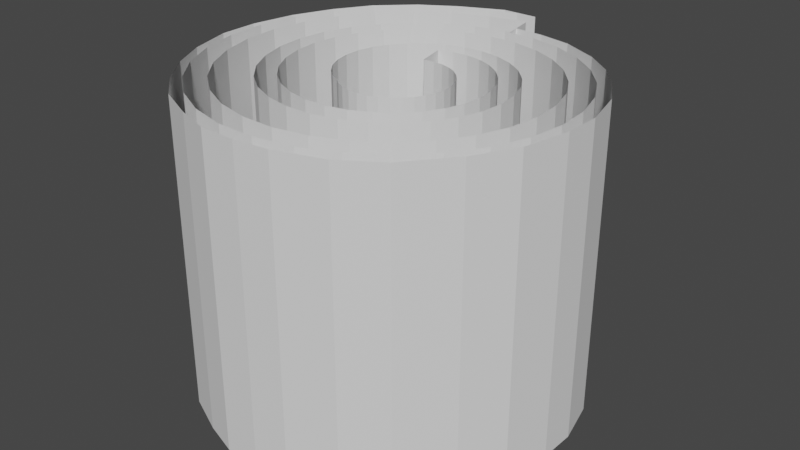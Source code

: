 # Source: MastomcastenBoundries.blend  (saved by Blender 2.91.10; exported with 4.5.12 LTS)
import bpy
from mathutils import Matrix  # noqa: F401  (used for matrix-valued properties, if any)

bpy.ops.wm.read_factory_settings(use_empty=True)
scene = bpy.context.scene
scene.name = 'Scene'

# ---- collections
col_collection = bpy.data.collections.new('Collection'); scene.collection.children.link(col_collection)

# ---- node groups
ng_auto_smooth = bpy.data.node_groups.new('Auto Smooth', 'GeometryNodeTree')
_s = ng_auto_smooth.interface.new_socket(name='Geometry', in_out='OUTPUT', socket_type='NodeSocketGeometry')
_s = ng_auto_smooth.interface.new_socket(name='Geometry', in_out='INPUT', socket_type='NodeSocketGeometry')
_s = ng_auto_smooth.interface.new_socket(name='Angle', in_out='INPUT', socket_type='NodeSocketFloat')
_s.subtype = 'ANGLE'
_s.min_value = 0.0
_s.max_value = 3.142
ng_auto_smooth.is_modifier = True
_N = ng_auto_smooth.nodes; _L = ng_auto_smooth.links
n0 = _N.new('NodeGroupOutput'); n0.name = 'Group Output'; n0.location = (480, -100)
n1 = _N.new('NodeGroupInput'); n1.name = 'Group Input'; n1.location = (-420, -300)
n2 = _N.new('NodeGroupInput'); n2.name = 'Group Input.001'; n2.location = (-60, -100)
n3 = _N.new('GeometryNodeSetShadeSmooth'); n3.name = 'Set Shade Smooth'; n3.location = (120, -100)
n3.domain = 'EDGE'
n4 = _N.new('GeometryNodeSetShadeSmooth'); n4.name = 'Set Shade Smooth.001'; n4.location = (300, -100)
n5 = _N.new('GeometryNodeInputMeshEdgeAngle'); n5.name = 'Edge Angle'; n5.location = (-420, -220)
n6 = _N.new('GeometryNodeInputEdgeSmooth'); n6.name = 'Is Edge Smooth'; n6.location = (-60, -160)
n7 = _N.new('GeometryNodeInputShadeSmooth'); n7.name = 'Is Face Smooth'; n7.location = (-240, -340)
n8 = _N.new('FunctionNodeBooleanMath'); n8.name = 'Boolean Math'; n8.location = (-60, -220)
n9 = _N.new('FunctionNodeCompare'); n9.name = 'Compare'; n9.location = (-240, -180)
n9.operation = 'LESS_EQUAL'
_L.new(n5.outputs[0], n9.inputs[0])
_L.new(n4.outputs[0], n0.inputs[0])
_L.new(n1.outputs[1], n9.inputs[1])
_L.new(n9.outputs[0], n8.inputs[0])
_L.new(n7.outputs[0], n8.inputs[1])
_L.new(n2.outputs[0], n3.inputs[0])
_L.new(n6.outputs[0], n3.inputs[1])
_L.new(n3.outputs[0], n4.inputs[0])
_L.new(n8.outputs[0], n3.inputs[2])
n0.is_active_output = True

# ---- world
world_world = bpy.data.worlds.new('World'); scene.world = world_world
world_world.use_nodes = True; world_world.node_tree.nodes.clear()
_N = world_world.node_tree.nodes; _L = world_world.node_tree.links
n0 = _N.new('ShaderNodeOutputWorld'); n0.name = 'World Output'; n0.location = (300, 300)
n1 = _N.new('ShaderNodeBackground'); n1.name = 'Background'; n1.location = (10, 300)
n1.inputs[0].default_value = (0.05088, 0.05088, 0.05088, 1.0)
_L.new(n1.outputs[0], n0.inputs[0])
n0.is_active_output = True
world_world.color = (0.05088, 0.05088, 0.05088)
world_world.use_sun_shadow = False
world_world.sun_shadow_jitter_overblur = 0.0

# ---- meshes
me_spiral_003 = bpy.data.meshes.new('Spiral.003')
me_spiral_003.from_pydata([(-9.053, -5.844, 2.179), (-7.958, -7.941, 2.179), (-6.367, -9.818, 2.179), (-4.329, -11.36, 2.179), (-1.921, -12.45, 2.179), (0.7571, -13.02, 2.179), (3.584, -12.99, 2.179), (6.425, -12.34, 2.179), (9.138, -11.05, 2.179), (11.58, -9.152, 2.179), (13.61, -6.711, 2.179), (15.12, -3.816, 2.179), (16.0, -0.5842, 2.179), (16.17, 2.844, 2.179), (15.59, 6.314, 2.179), (14.26, 9.659, 2.179), (12.21, 12.72, 2.179), (9.492, 15.32, 2.179), (6.216, 17.34, 2.179), (2.511, 18.65, 2.179), (-1.468, 19.15, 2.179), (-5.544, 18.8, 2.179), (-9.531, 17.57, 2.179), (-13.24, 15.49, 2.179), (-16.49, 12.62, 2.179), (-19.1, 9.07, 2.179), (-20.95, 4.975, 2.179), (-21.91, 0.5059, 2.179), (-21.9, -4.144, 2.179), (-20.91, -8.766, 2.179), (-18.93, -13.15, 2.179), (-16.03, -17.08, 2.179), (-12.31, -20.37, 2.179), (-7.923, -22.84, 2.179), (-3.035, -24.36, 2.179), (2.139, -24.83, 2.179), (7.374, -24.19, 2.179), (12.43, -22.45, 2.179), (17.08, -19.65, 2.179), (21.09, -15.88, 2.179), (24.27, -11.29, 2.179), (26.45, -6.074, 2.179), (27.5, -0.4386, 2.179), (27.35, 5.369, 2.179), (25.97, 11.09, 2.179), (23.39, 16.46, 2.179), (19.69, 21.24, 2.179), (15.03, 25.19, 2.179), (9.57, 28.11, 2.179), (3.551, 29.84, 2.179), (-2.772, 30.29, 2.179), (-9.124, 29.39, 2.179), (-15.22, 27.16, 2.179), (-20.78, 23.67, 2.179), (-25.54, 19.04, 2.179), (-29.27, 13.46, 2.179), (-31.78, 7.153, 2.179), (-32.93, 0.3861, 2.179), (-32.64, -6.546, 2.179), (-30.89, -13.34, 2.179), (-27.73, -19.68, 2.179), (-23.27, -25.28, 2.179), (-17.68, -29.88, 2.179), (-11.19, -33.24, 2.179), (-4.067, -35.19, 2.179), (3.379, -35.62, 2.179), (10.82, -34.48, 2.179), (17.94, -31.78, 2.179), (24.39, -27.62, 2.179), (29.89, -22.15, 2.179), (-9.053, -5.844, -12.06), (-7.958, -7.941, -12.06), (-6.367, -9.818, -12.06), (-4.329, -11.36, -12.06), (-1.921, -12.45, -12.06), (0.7571, -13.02, -12.06), (3.584, -12.99, -12.06), (6.425, -12.34, -12.06), (9.138, -11.05, -12.06), (11.58, -9.152, -12.06), (13.61, -6.711, -12.06), (15.12, -3.816, -12.06), (16.0, -0.5842, -12.06), (16.17, 2.844, -12.06), (15.59, 6.314, -12.06), (14.26, 9.659, -12.06), (12.21, 12.72, -12.06), (9.492, 15.32, -12.06), (6.216, 17.34, -12.06), (2.511, 18.65, -12.06), (-1.468, 19.15, -12.06), (-5.544, 18.8, -12.06), (-9.531, 17.57, -12.06), (-13.24, 15.49, -12.06), (-16.49, 12.62, -12.06), (-19.1, 9.07, -12.06), (-20.95, 4.975, -12.06), (-21.91, 0.5059, -12.06), (-21.9, -4.144, -12.06), (-20.91, -8.766, -12.06), (-18.93, -13.15, -12.06), (-16.03, -17.08, -12.06), (-12.31, -20.37, -12.06), (-7.923, -22.84, -12.06), (-3.035, -24.36, -12.06), (2.139, -24.83, -12.06), (7.374, -24.19, -12.06), (12.43, -22.45, -12.06), (17.08, -19.65, -12.06), (21.09, -15.88, -12.06), (24.27, -11.29, -12.06), (26.45, -6.074, -12.06), (27.5, -0.4386, -12.06), (27.35, 5.369, -12.06), (25.97, 11.09, -12.06), (23.39, 16.46, -12.06), (19.69, 21.24, -12.06), (15.03, 25.19, -12.06), (9.57, 28.11, -12.06), (3.551, 29.84, -12.06), (-2.772, 30.29, -12.06), (-9.124, 29.39, -12.06), (-15.22, 27.16, -12.06), (-20.78, 23.67, -12.06), (-25.54, 19.04, -12.06), (-29.27, 13.46, -12.06), (-31.78, 7.153, -12.06), (-32.93, 0.3861, -12.06), (-32.64, -6.546, -12.06), (-30.89, -13.34, -12.06), (-27.73, -19.68, -12.06), (-23.27, -25.28, -12.06), (-17.68, -29.88, -12.06), (-11.19, -33.24, -12.06), (-4.067, -35.19, -12.06), (3.379, -35.62, -12.06), (10.82, -34.48, -12.06), (17.94, -31.78, -12.06), (24.39, -27.62, -12.06), (29.89, -22.15, -12.06), (33.5, -16.49, 2.179), (33.5, -16.49, -12.06), (36.39, -9.992, 2.179), (36.39, -9.992, -12.06), (37.83, -5.057, 2.179), (37.83, -5.057, -12.06), (38.0, -1.269, 2.179), (38.0, -1.269, -12.06)], [], [(52, 122, 121, 51), (69, 139, 138, 68), (7, 77, 76, 6), (8, 78, 77, 7), (53, 123, 122, 52), (54, 124, 123, 53), (10, 80, 79, 9), (9, 79, 78, 8), (12, 82, 81, 11), (11, 81, 80, 10), (14, 84, 83, 13), (55, 125, 124, 54), (13, 83, 82, 12), (56, 126, 125, 55), (16, 86, 85, 15), (15, 85, 84, 14), (18, 88, 87, 17), (17, 87, 86, 16), (20, 90, 89, 19), (57, 127, 126, 56), (58, 128, 127, 57), (19, 89, 88, 18), (22, 92, 91, 21), (21, 91, 90, 20), (24, 94, 93, 23), (23, 93, 92, 22), (26, 96, 95, 25), (59, 129, 128, 58), (60, 130, 129, 59), (25, 95, 94, 24), (28, 98, 97, 27), (27, 97, 96, 26), (30, 100, 99, 29), (29, 99, 98, 28), (32, 102, 101, 31), (61, 131, 130, 60), (31, 101, 100, 30), (62, 132, 131, 61), (34, 104, 103, 33), (44, 114, 113, 43), (33, 103, 102, 32), (36, 106, 105, 35), (35, 105, 104, 34), (45, 115, 114, 44), (38, 108, 107, 37), (46, 116, 115, 45), (63, 133, 132, 62), (37, 107, 106, 36), (64, 134, 133, 63), (40, 110, 109, 39), (39, 109, 108, 38), (42, 112, 111, 41), (1, 71, 70, 0), (2, 72, 71, 1), (47, 117, 116, 46), (41, 111, 110, 40), (48, 118, 117, 47), (65, 135, 134, 64), (66, 136, 135, 65), (43, 113, 112, 42), (3, 73, 72, 2), (4, 74, 73, 3), (49, 119, 118, 48), (50, 120, 119, 49), (67, 137, 136, 66), (68, 138, 137, 67), (5, 75, 74, 4), (6, 76, 75, 5), (51, 121, 120, 50), (139, 69, 140, 141), (141, 140, 142, 143), (143, 142, 144, 145), (145, 144, 146, 147)])
_uv = me_spiral_003.uv_layers.new(name='UVMap')
_uv.uv.foreach_set('vector', [0.7778, 0.75, 0.7778, 0.75, 0.7667, 0.75, 0.7667, 0.75, 0.9667, 0.75, 0.9667, 0.75, 0.9556, 0.75, 0.9556, 0.75, 0.2778, 0.75, 0.2778, 0.75, 0.2667, 0.75, 0.2667, 0.75, 0.2889, 0.75, 0.2889, 0.75, 0.2778, 0.75, 0.2778, 0.75, 0.7889, 0.75, 0.7889, 0.75, 0.7778, 0.75, 0.7778, 0.75, 0.8, 0.75, 0.8, 0.75, 0.7889, 0.75, 0.7889, 0.75, 0.3111, 0.75, 0.3111, 0.75, 0.3, 0.75, 0.3, 0.75, 0.3, 0.75, 0.3, 0.75, 0.2889, 0.75, 0.2889, 0.75, 0.3333, 0.75, 0.3333, 0.75, 0.3222, 0.75, 0.3222, 0.75, 0.3222, 0.75, 0.3222, 0.75, 0.3111, 0.75, 0.3111, 0.75, 0.3556, 0.75, 0.3556, 0.75, 0.3444, 0.75, 0.3444, 0.75, 0.8111, 0.75, 0.8111, 0.75, 0.8, 0.75, 0.8, 0.75, 0.3444, 0.75, 0.3444, 0.75, 0.3333, 0.75, 0.3333, 0.75, 0.8222, 0.75, 0.8222, 0.75, 0.8111, 0.75, 0.8111, 0.75, 0.3778, 0.75, 0.3778, 0.75, 0.3667, 0.75, 0.3667, 0.75, 0.3667, 0.75, 0.3667, 0.75, 0.3556, 0.75, 0.3556, 0.75, 0.4, 0.75, 0.4, 0.75, 0.3889, 0.75, 0.3889, 0.75, 0.3889, 0.75, 0.3889, 0.75, 0.3778, 0.75, 0.3778, 0.75, 0.4222, 0.75, 0.4222, 0.75, 0.4111, 0.75, 0.4111, 0.75, 0.8333, 0.75, 0.8333, 0.75, 0.8222, 0.75, 0.8222, 0.75, 0.8444, 0.75, 0.8444, 0.75, 0.8333, 0.75, 0.8333, 0.75, 0.4111, 0.75, 0.4111, 0.75, 0.4, 0.75, 0.4, 0.75, 0.4444, 0.75, 0.4444, 0.75, 0.4333, 0.75, 0.4333, 0.75, 0.4333, 0.75, 0.4333, 0.75, 0.4222, 0.75, 0.4222, 0.75, 0.4667, 0.75, 0.4667, 0.75, 0.4556, 0.75, 0.4556, 0.75, 0.4556, 0.75, 0.4556, 0.75, 0.4444, 0.75, 0.4444, 0.75, 0.4889, 0.75, 0.4889, 0.75, 0.4778, 0.75, 0.4778, 0.75, 0.8556, 0.75, 0.8556, 0.75, 0.8444, 0.75, 0.8444, 0.75, 0.8667, 0.75, 0.8667, 0.75, 0.8556, 0.75, 0.8556, 0.75, 0.4778, 0.75, 0.4778, 0.75, 0.4667, 0.75, 0.4667, 0.75, 0.5111, 0.75, 0.5111, 0.75, 0.5, 0.75, 0.5, 0.75, 0.5, 0.75, 0.5, 0.75, 0.4889, 0.75, 0.4889, 0.75, 0.5333, 0.75, 0.5333, 0.75, 0.5222, 0.75, 0.5222, 0.75, 0.5222, 0.75, 0.5222, 0.75, 0.5111, 0.75, 0.5111, 0.75, 0.5556, 0.75, 0.5556, 0.75, 0.5444, 0.75, 0.5444, 0.75, 0.8778, 0.75, 0.8778, 0.75, 0.8667, 0.75, 0.8667, 0.75, 0.5444, 0.75, 0.5444, 0.75, 0.5333, 0.75, 0.5333, 0.75, 0.8889, 0.75, 0.8889, 0.75, 0.8778, 0.75, 0.8778, 0.75, 0.5778, 0.75, 0.5778, 0.75, 0.5667, 0.75, 0.5667, 0.75, 0.6889, 0.75, 0.6889, 0.75, 0.6778, 0.75, 0.6778, 0.75, 0.5667, 0.75, 0.5667, 0.75, 0.5556, 0.75, 0.5556, 0.75, 0.6, 0.75, 0.6, 0.75, 0.5889, 0.75, 0.5889, 0.75, 0.5889, 0.75, 0.5889, 0.75, 0.5778, 0.75, 0.5778, 0.75, 0.7, 0.75, 0.7, 0.75, 0.6889, 0.75, 0.6889, 0.75, 0.6222, 0.75, 0.6222, 0.75, 0.6111, 0.75, 0.6111, 0.75, 0.7111, 0.75, 0.7111, 0.75, 0.7, 0.75, 0.7, 0.75, 0.9, 0.75, 0.9, 0.75, 0.8889, 0.75, 0.8889, 0.75, 0.6111, 0.75, 0.6111, 0.75, 0.6, 0.75, 0.6, 0.75, 0.9111, 0.75, 0.9111, 0.75, 0.9, 0.75, 0.9, 0.75, 0.6444, 0.75, 0.6444, 0.75, 0.6333, 0.75, 0.6333, 0.75, 0.6333, 0.75, 0.6333, 0.75, 0.6222, 0.75, 0.6222, 0.75, 0.6667, 0.75, 0.6667, 0.75, 0.6556, 0.75, 0.6556, 0.75, 0.2111, 0.75, 0.2111, 0.75, 0.2, 0.75, 0.2, 0.75, 0.2222, 0.75, 0.2222, 0.75, 0.2111, 0.75, 0.2111, 0.75, 0.7222, 0.75, 0.7222, 0.75, 0.7111, 0.75, 0.7111, 0.75, 0.6556, 0.75, 0.6556, 0.75, 0.6444, 0.75, 0.6444, 0.75, 0.7333, 0.75, 0.7333, 0.75, 0.7222, 0.75, 0.7222, 0.75, 0.9222, 0.75, 0.9222, 0.75, 0.9111, 0.75, 0.9111, 0.75, 0.9333, 0.75, 0.9333, 0.75, 0.9222, 0.75, 0.9222, 0.75, 0.6778, 0.75, 0.6778, 0.75, 0.6667, 0.75, 0.6667, 0.75, 0.2333, 0.75, 0.2333, 0.75, 0.2222, 0.75, 0.2222, 0.75, 0.2444, 0.75, 0.2444, 0.75, 0.2333, 0.75, 0.2333, 0.75, 0.7444, 0.75, 0.7444, 0.75, 0.7333, 0.75, 0.7333, 0.75, 0.7556, 0.75, 0.7556, 0.75, 0.7444, 0.75, 0.7444, 0.75, 0.9444, 0.75, 0.9444, 0.75, 0.9333, 0.75, 0.9333, 0.75, 0.9556, 0.75, 0.9556, 0.75, 0.9444, 0.75, 0.9444, 0.75, 0.2556, 0.75, 0.2556, 0.75, 0.2444, 0.75, 0.2444, 0.75, 0.2667, 0.75, 0.2667, 0.75, 0.2556, 0.75, 0.2556, 0.75, 0.7667, 0.75, 0.7667, 0.75, 0.7556, 0.75, 0.7556, 0.75, 0.9667, 0.75, 0.9667, 0.75, 0.9667, 0.75, 0.9667, 0.75, 0.9667, 0.75, 0.9667, 0.75, 0.9667, 0.75, 0.9667, 0.75, 0.9667, 0.75, 0.9667, 0.75, 0.9667, 0.75, 0.9667, 0.75, 0.9667, 0.75, 0.9667, 0.75, 0.9667, 0.75, 0.9667, 0.75])
me_spiral_003.auto_texspace = False
me_spiral_003.update()
me_cylinder = bpy.data.meshes.new('Cylinder')
me_cylinder.from_pydata([(0.0, 1.0, -2.712), (0.1951, 0.9808, -2.712), (0.3827, 0.9239, -2.712), (0.5556, 0.8315, -2.712), (0.7071, 0.7071, -2.712), (0.8315, 0.5556, -2.712), (0.9239, 0.3827, -2.712), (0.9808, 0.1951, -2.712), (1.0, 0.0, -2.712), (0.9808, -0.1951, -2.712), (0.9239, -0.3827, -2.712), (0.8315, -0.5556, -2.712), (0.7071, -0.7071, -2.712), (0.5556, -0.8315, -2.712), (0.3827, -0.9239, -2.712), (0.1951, -0.9808, -2.712), (0.0, -1.0, -2.712), (-0.1951, -0.9808, -2.712), (-0.3827, -0.9239, -2.712), (-0.5556, -0.8315, -2.712), (-0.7071, -0.7071, -2.712), (-0.1951, 0.9808, -2.712), (0.0, 1.0, 3.283), (0.1951, 0.9808, 3.283), (0.3827, 0.9239, 3.283), (0.5556, 0.8315, 3.283), (0.7071, 0.7071, 3.283), (0.8315, 0.5556, 3.283), (0.9239, 0.3827, 3.283), (0.9808, 0.1951, 3.283), (1.0, 0.0, 3.283), (0.9808, -0.1951, 3.283), (0.9239, -0.3827, 3.283), (0.8315, -0.5556, 3.283), (0.7071, -0.7071, 3.283), (0.5556, -0.8315, 3.283), (0.3827, -0.9239, 3.283), (0.1951, -0.9808, 3.283), (0.0, -1.0, 3.283), (-0.1951, -0.9808, 3.283), (-0.3827, -0.9239, 3.283), (-0.5556, -0.8315, 3.283), (-0.7071, -0.7071, 3.283), (-0.1951, 0.9808, 3.283)], [], [(2, 3, 25, 24), (7, 8, 30, 29), (12, 13, 35, 34), (0, 1, 23, 22), (17, 18, 40, 39), (5, 6, 28, 27), (10, 11, 33, 32), (15, 16, 38, 37), (3, 4, 26, 25), (8, 9, 31, 30), (13, 14, 36, 35), (18, 19, 41, 40), (1, 2, 24, 23), (6, 7, 29, 28), (11, 12, 34, 33), (16, 17, 39, 38), (0, 22, 43, 21), (4, 5, 27, 26), (9, 10, 32, 31), (14, 15, 37, 36), (19, 20, 42, 41)])
_uv = me_cylinder.uv_layers.new(name='UVMap')
_uv.uv.foreach_set('vector', [0.9375, 1.0, 0.9062, 1.0, 0.9062, 1.0, 0.9375, 1.0, 0.7812, 1.0, 0.75, 1.0, 0.75, 1.0, 0.7812, 1.0, 0.625, 1.0, 0.5938, 1.0, 0.5938, 1.0, 0.625, 1.0, 1.0, 1.0, 0.9688, 1.0, 0.9688, 1.0, 1.0, 1.0, 0.4688, 1.0, 0.4375, 1.0, 0.4375, 1.0, 0.4688, 1.0, 0.8438, 1.0, 0.8125, 1.0, 0.8125, 1.0, 0.8438, 1.0, 0.6875, 1.0, 0.6562, 1.0, 0.6562, 1.0, 0.6875, 1.0, 0.5312, 1.0, 0.5, 1.0, 0.5, 1.0, 0.5312, 1.0, 0.9062, 1.0, 0.875, 1.0, 0.875, 1.0, 0.9062, 1.0, 0.75, 1.0, 0.7188, 1.0, 0.7188, 1.0, 0.75, 1.0, 0.5938, 1.0, 0.5625, 1.0, 0.5625, 1.0, 0.5938, 1.0, 0.4375, 1.0, 0.4062, 1.0, 0.4062, 1.0, 0.4375, 1.0, 0.9688, 1.0, 0.9375, 1.0, 0.9375, 1.0, 0.9688, 1.0, 0.8125, 1.0, 0.7812, 1.0, 0.7812, 1.0, 0.8125, 1.0, 0.6562, 1.0, 0.625, 1.0, 0.625, 1.0, 0.6562, 1.0, 0.5, 1.0, 0.4688, 1.0, 0.4688, 1.0, 0.5, 1.0, 0.25, 0.49, 0.25, 0.49, 0.2032, 0.4854, 0.2032, 0.4854, 0.875, 1.0, 0.8438, 1.0, 0.8438, 1.0, 0.875, 1.0, 0.7188, 1.0, 0.6875, 1.0, 0.6875, 1.0, 0.7188, 1.0, 0.5625, 1.0, 0.5312, 1.0, 0.5312, 1.0, 0.5625, 1.0, 0.4062, 1.0, 0.375, 1.0, 0.375, 1.0, 0.4062, 1.0])
me_cylinder.update()
me_mesh = bpy.data.meshes.new('Mesh')
me_mesh.from_pydata([(-2.126, 8.513, 0.0), (-0.3145, 8.976, 0.0), (1.606, 9.047, 0.0), (3.549, 8.702, 0.0), (5.423, 7.934, 0.0), (7.136, 6.76, 0.0), (8.599, 5.213, 0.0), (9.73, 3.348, 0.0), (10.46, 1.238, 0.0), (10.74, -1.03, 0.0), (10.52, -3.357, 0.0), (9.812, -5.637, 0.0), (8.611, -7.761, 0.0), (6.957, -9.626, 0.0), (4.907, -11.13, 0.0), (2.538, -12.2, 0.0), (-0.05142, -12.75, 0.0), (-2.752, -12.75, 0.0), (-5.442, -12.17, 0.0), (-8.0, -11.02, 0.0), (-10.3, -9.327, 0.0), (-12.23, -7.152, 0.0), (-13.69, -4.576, 0.0), (-14.59, -1.702, 0.0), (-14.88, 1.349, 0.0), (-14.51, 4.444, 0.0), (-13.49, 7.443, 0.0), (-11.84, 10.21, 0.0), (-9.607, 12.6, 0.0), (-6.883, 14.51, 0.0), (-3.773, 15.82, 0.0), (-0.4053, 16.47, 0.0), (3.075, 16.39, 0.0), (6.513, 15.58, 0.0), (9.753, 14.05, 0.0), (12.64, 11.84, 0.0), (15.04, 9.037, 0.0), (16.83, 5.749, 0.0), (17.9, 2.111, 0.0), (18.2, -1.723, 0.0), (17.68, -5.586, 0.0), (16.34, -9.304, 0.0), (14.24, -12.71, 0.0), (11.43, -15.63, 0.0), (8.036, -17.94, 0.0), (4.184, -19.5, 0.0), (0.03931, -20.24, 0.0), (-4.22, -20.09, 0.0), (-8.407, -19.05, 0.0), (-12.33, -17.13, 0.0), (-15.81, -14.41, 0.0), (-18.67, -10.98, 0.0), (-20.79, -6.977, 0.0), (-22.03, -2.575, 0.0), (-22.34, 2.042, 0.0), (-21.66, 6.672, 0.0), (-20.02, 11.11, 0.0), (-17.46, 15.15, 0.0), (-14.08, 18.61, 0.0), (-10.01, 21.31, 0.0), (-5.419, 23.13, 0.0), (-0.496, 23.96, 0.0), (-2.126, 8.513, 0.0), (-0.3145, 8.976, 0.0), (1.606, 9.047, 0.0), (3.549, 8.702, 0.0), (5.423, 7.934, 0.0), (7.136, 6.76, 0.0), (8.599, 5.213, 0.0), (9.73, 3.348, 0.0), (10.46, 1.238, 0.0), (10.74, -1.03, 0.0), (10.52, -3.357, 0.0), (9.812, -5.637, 0.0), (8.611, -7.761, 0.0), (6.957, -9.626, 0.0), (4.907, -11.13, 0.0), (2.538, -12.2, 0.0), (-0.05142, -12.75, 0.0), (-2.752, -12.75, 0.0), (-5.442, -12.17, 0.0), (-8.0, -11.02, 0.0), (-10.3, -9.327, 0.0), (-12.23, -7.152, 0.0), (-13.69, -4.576, 0.0), (-14.59, -1.702, 0.0), (-14.88, 1.349, 0.0), (-14.51, 4.444, 0.0), (-13.49, 7.443, 0.0), (-11.84, 10.21, 0.0), (-9.607, 12.6, 0.0), (-6.883, 14.51, 0.0), (-3.773, 15.82, 0.0), (-0.4053, 16.47, 0.0), (3.075, 16.39, 0.0), (6.513, 15.58, 0.0), (9.753, 14.05, 0.0), (12.64, 11.84, 0.0), (15.04, 9.037, 0.0), (16.83, 5.749, 0.0), (17.9, 2.111, 0.0), (18.2, -1.723, 0.0), (17.68, -5.586, 0.0), (16.34, -9.304, 0.0), (14.24, -12.71, 0.0), (11.43, -15.63, 0.0), (8.036, -17.94, 0.0), (4.184, -19.5, 0.0), (0.03931, -20.24, 0.0), (-4.22, -20.09, 0.0), (-8.407, -19.05, 0.0), (-12.33, -17.13, 0.0), (-15.81, -14.41, 0.0), (-18.67, -10.98, 0.0), (-20.79, -6.977, 0.0), (-22.03, -2.575, 0.0), (-22.34, 2.042, 0.0), (-21.66, 6.672, 0.0), (-20.02, 11.11, 0.0), (-17.46, 15.15, 0.0), (-14.08, 18.61, 0.0), (-10.01, 21.31, 0.0), (-5.419, 23.13, 0.0), (-0.496, 23.96, 0.0), (-1.303, 4.809, -38.88), (-1.303, 4.809, 0.0), (-1.303, 4.809, 0.0), (0.3636, 19.22, -38.88), (0.3636, 19.22, 0.0), (0.3636, 19.22, 0.0), (-2.126, 8.513, -38.88), (-0.3145, 8.976, -38.88), (1.606, 9.047, -38.88), (3.549, 8.702, -38.88), (5.423, 7.934, -38.88), (7.136, 6.76, -38.88), (8.599, 5.213, -38.88), (9.73, 3.348, -38.88), (10.46, 1.238, -38.88), (10.74, -1.03, -38.88), (10.52, -3.357, -38.88), (9.812, -5.637, -38.88), (8.611, -7.761, -38.88), (6.957, -9.626, -38.88), (4.907, -11.13, -38.88), (2.538, -12.2, -38.88), (-0.05142, -12.75, -38.88), (-2.752, -12.75, -38.88), (-5.442, -12.17, -38.88), (-8.0, -11.02, -38.88), (-10.3, -9.327, -38.88), (-12.23, -7.152, -38.88), (-13.69, -4.576, -38.88), (-14.59, -1.702, -38.88), (-14.88, 1.349, -38.88), (-14.51, 4.444, -38.88), (-13.49, 7.443, -38.88), (-11.84, 10.21, -38.88), (-9.607, 12.6, -38.88), (-6.883, 14.51, -38.88), (-3.773, 15.82, -38.88), (-0.4053, 16.47, -38.88), (3.075, 16.39, -38.88), (6.513, 15.58, -38.88), (9.753, 14.05, -38.88), (12.64, 11.84, -38.88), (15.04, 9.037, -38.88), (16.83, 5.749, -38.88), (17.9, 2.111, -38.88), (18.2, -1.723, -38.88), (17.68, -5.586, -38.88), (16.34, -9.304, -38.88), (14.24, -12.71, -38.88), (11.43, -15.63, -38.88), (8.036, -17.94, -38.88), (4.184, -19.5, -38.88), (0.03931, -20.24, -38.88), (-4.22, -20.09, -38.88), (-8.407, -19.05, -38.88), (-12.33, -17.13, -38.88), (-15.81, -14.41, -38.88), (-18.67, -10.98, -38.88), (-20.79, -6.977, -38.88), (-22.03, -2.575, -38.88), (-22.34, 2.042, -38.88), (-21.66, 6.672, -38.88), (-20.02, 11.11, -38.88), (-17.46, 15.15, -38.88), (-14.08, 18.61, -38.88), (-10.01, 21.31, -38.88), (-5.419, 23.13, -38.88), (-0.496, 23.96, -38.88), (0.01249, 21.09, -38.88), (0.01249, 21.09, 0.0), (3.816, 20.86, -38.88), (3.816, 20.86, 0.0), (8.029, 19.98, -38.88), (8.029, 19.98, 0.0), (12.77, 17.58, -38.88), (12.77, 17.58, 0.0), (16.22, 14.77, -38.88), (16.22, 14.77, 0.0), (18.85, 11.49, -38.88), (18.85, 11.49, 0.0), (21.25, 7.397, -38.88), (21.25, 7.397, 0.0), (22.66, 1.78, -38.88), (22.66, 1.78, 0.0), (22.6, -2.843, -38.88), (22.6, -2.843, 0.0), (21.37, -8.753, -38.88), (21.37, -8.753, 0.0), (18.62, -13.9, -38.88), (18.62, -13.9, 0.0), (14.27, -19.31, -38.88), (14.27, -19.31, 0.0), (9.562, -22.4, -38.88), (9.562, -22.4, 0.0), (3.664, -24.23, -38.88), (3.664, -24.23, 0.0), (-0.6897, -24.65, -38.88), (-0.6897, -24.65, 0.0), (-5.254, -24.51, -38.88), (-5.254, -24.51, 0.0), (-9.608, -23.03, -38.88), (-9.608, -23.03, 0.0), (-14.73, -20.64, -38.88), (-14.73, -20.64, 0.0), (-18.53, -17.27, -38.88), (-18.53, -17.27, 0.0), (-21.76, -13.13, -38.88), (-21.76, -13.13, 0.0), (-24.14, -8.636, -38.88), (-24.14, -8.636, 0.0), (-25.83, -3.019, -38.88), (-25.83, -3.019, 0.0), (-25.9, 2.037, -38.88), (-25.9, 2.037, 0.0), (-24.85, 7.655, -38.88), (-24.85, 7.655, 0.0), (-22.74, 12.85, -38.88), (-22.74, 12.85, 0.0), (-19.91, 17.43, -38.88), (-19.91, 17.43, 0.0), (-15.62, 21.48, -38.88), (-15.62, 21.48, 0.0), (-11.08, 24.26, -38.88), (-11.08, 24.26, 0.0), (-5.533, 26.69, -38.88), (-5.533, 26.69, 2.98e-08), (-0.8849, 26.6, -38.88), (-0.8849, 26.6, 0.0)], [], [(43, 44, 106, 105), (17, 18, 80, 79), (44, 45, 107, 106), (18, 19, 81, 80), (45, 46, 108, 107), (19, 20, 82, 81), (46, 47, 109, 108), (20, 21, 83, 82), (47, 48, 110, 109), (21, 22, 84, 83), (48, 49, 111, 110), (22, 23, 85, 84), (49, 50, 112, 111), (23, 24, 86, 85), (50, 51, 113, 112), (24, 25, 87, 86), (51, 52, 114, 113), (25, 26, 88, 87), (52, 53, 115, 114), (26, 27, 89, 88), (0, 1, 63, 62), (53, 54, 116, 115), (27, 28, 90, 89), (1, 2, 64, 63), (54, 55, 117, 116), (28, 29, 91, 90), (2, 3, 65, 64), (55, 56, 118, 117), (29, 30, 92, 91), (3, 4, 66, 65), (56, 57, 119, 118), (30, 31, 93, 92), (4, 5, 67, 66), (57, 58, 120, 119), (31, 32, 94, 93), (5, 6, 68, 67), (58, 59, 121, 120), (32, 33, 95, 94), (6, 7, 69, 68), (59, 60, 122, 121), (33, 34, 96, 95), (7, 8, 70, 69), (60, 61, 123, 122), (34, 35, 97, 96), (8, 9, 71, 70), (35, 36, 98, 97), (9, 10, 72, 71), (36, 37, 99, 98), (10, 11, 73, 72), (37, 38, 100, 99), (11, 12, 74, 73), (38, 39, 101, 100), (12, 13, 75, 74), (39, 40, 102, 101), (13, 14, 76, 75), (40, 41, 103, 102), (14, 15, 77, 76), (41, 42, 104, 103), (15, 16, 78, 77), (42, 43, 105, 104), (16, 17, 79, 78), (102, 103, 171, 170), (76, 77, 145, 144), (103, 104, 172, 171), (77, 78, 146, 145), (104, 105, 173, 172), (78, 79, 147, 146), (105, 106, 174, 173), (79, 80, 148, 147), (106, 107, 175, 174), (80, 81, 149, 148), (107, 108, 176, 175), (81, 82, 150, 149), (108, 109, 177, 176), (82, 83, 151, 150), (109, 110, 178, 177), (83, 84, 152, 151), (110, 111, 179, 178), (84, 85, 153, 152), (0, 62, 125, 126), (111, 112, 180, 179), (85, 86, 154, 153), (62, 130, 124, 125), (112, 113, 181, 180), (86, 87, 155, 154), (123, 61, 129, 128), (113, 114, 182, 181), (87, 88, 156, 155), (191, 123, 128, 127), (114, 115, 183, 182), (88, 89, 157, 156), (62, 63, 131, 130), (115, 116, 184, 183), (89, 90, 158, 157), (63, 64, 132, 131), (116, 117, 185, 184), (90, 91, 159, 158), (64, 65, 133, 132), (117, 118, 186, 185), (91, 92, 160, 159), (65, 66, 134, 133), (118, 119, 187, 186), (92, 93, 161, 160), (66, 67, 135, 134), (119, 120, 188, 187), (93, 94, 162, 161), (67, 68, 136, 135), (120, 121, 189, 188), (94, 95, 163, 162), (68, 69, 137, 136), (121, 122, 190, 189), (95, 96, 164, 163), (69, 70, 138, 137), (122, 123, 191, 190), (96, 97, 165, 164), (70, 71, 139, 138), (97, 98, 166, 165), (71, 72, 140, 139), (98, 99, 167, 166), (72, 73, 141, 140), (99, 100, 168, 167), (73, 74, 142, 141), (100, 101, 169, 168), (74, 75, 143, 142), (101, 102, 170, 169), (75, 76, 144, 143), (127, 128, 193, 192), (192, 193, 195, 194), (194, 195, 197, 196), (196, 197, 199, 198), (198, 199, 201, 200), (200, 201, 203, 202), (202, 203, 205, 204), (204, 205, 207, 206), (206, 207, 209, 208), (208, 209, 211, 210), (210, 211, 213, 212), (212, 213, 215, 214), (214, 215, 217, 216), (216, 217, 219, 218), (218, 219, 221, 220), (220, 221, 223, 222), (222, 223, 225, 224), (224, 225, 227, 226), (226, 227, 229, 228), (228, 229, 231, 230), (230, 231, 233, 232), (232, 233, 235, 234), (234, 235, 237, 236), (236, 237, 239, 238), (238, 239, 241, 240), (240, 241, 243, 242), (242, 243, 245, 244), (244, 245, 247, 246), (246, 247, 249, 248), (248, 249, 251, 250)])
me_mesh.update()

# ---- objects
ob_innerborder = bpy.data.objects.new('Innerborder', me_spiral_003)
ob_coreborder = bpy.data.objects.new('Coreborder', me_cylinder)
ob_outerborder = bpy.data.objects.new('Outerborder', me_mesh)

# ---- transforms, parenting, visibility, modifiers, constraints
ob_innerborder.location = (0.0, 0.0, 78.01)
ob_innerborder.rotation_euler = (0.0, -0.0, 1.571)
ob_innerborder.scale = (0.7, -0.7, -2.735)
ob_innerborder.lineart.crease_threshold = 0.0
ob_coreborder.location = (0.0, -1.482, 89.74)
ob_coreborder.scale = (6.465, 6.465, 6.465)
ob_coreborder.lineart.crease_threshold = 0.0
ob_outerborder.location = (0.0, 0.0, 111.0)
ob_outerborder.lineart.crease_threshold = 0.0
_m = ob_outerborder.modifiers.new('Auto Smooth', 'NODES')
_m.node_group = ng_auto_smooth
_gi = [s.identifier for s in ng_auto_smooth.interface.items_tree if s.item_type == 'SOCKET' and s.in_out == 'INPUT']
_m[_gi[1]] = 3.142  # Angle

# ---- collection membership
col_collection.objects.link(ob_innerborder)
col_collection.objects.link(ob_coreborder)
col_collection.objects.link(ob_outerborder)

# ---- scene / render settings (as saved in the file)
scene.frame_start = 1; scene.frame_end = 250; scene.frame_set(1)
scene.render.engine = 'BLENDER_EEVEE_NEXT'
scene.cycles.use_denoising = False
scene.cycles.samples = 128
scene.cycles.sampling_pattern = 'TABULATED_SOBOL'
scene.cycles.use_adaptive_sampling = False
scene.cycles.use_light_tree = False
scene.view_settings.view_transform = 'Filmic'
bpy.context.view_layer.update()

# ---- added for rendering (the .blend has no active camera and no usable light): camera, sun
cam_auto = bpy.data.cameras.new('AutoCamera')
cam_auto.lens = 50.0
cam_auto.sensor_width = 36.0
cam_auto.clip_end = 1310.16
ob_auto_camera = bpy.data.objects.new('AutoCamera', cam_auto)
scene.collection.objects.link(ob_auto_camera)
ob_auto_camera.location = (73.0334, -88.5629, 151.247)
ob_auto_camera.rotation_euler = (1.09748, -7.21219e-08, 0.694738)
scene.camera = ob_auto_camera
light_auto_sun = bpy.data.lights.new('AutoSun', 'SUN')
light_auto_sun.energy = 3.0
light_auto_sun.angle = 0.0523599
ob_auto_sun = bpy.data.objects.new('AutoSun', light_auto_sun)
scene.collection.objects.link(ob_auto_sun)
ob_auto_sun.rotation_euler = (0.872665, 0.174533, 0.523599)
bpy.context.view_layer.update()
